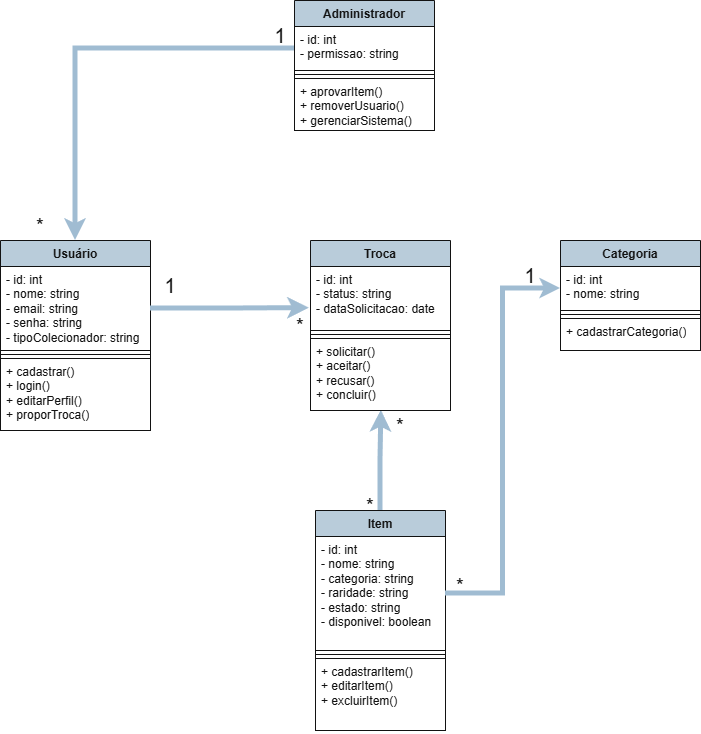

The diagram above was exported from draw.io. Its source (the exported page's mxGraphModel, read from the mxfile embedded in the PNG):
<mxGraphModel dx="1143" dy="672" grid="1" gridSize="10" guides="1" tooltips="1" connect="1" arrows="1" fold="1" page="1" pageScale="1" pageWidth="827" pageHeight="1169" background="light-dark(#FFFFFF,#FFFFFF)" math="0" shadow="0">
  <root>
    <mxCell id="0" />
    <mxCell id="1" parent="0" />
    <mxCell id="GCcdUsJfLXTssPMKrBVd-1" parent="1" style="swimlane;fontStyle=1;align=center;verticalAlign=top;childLayout=stackLayout;horizontal=1;startSize=26;horizontalStack=0;resizeParent=1;resizeParentMax=0;resizeLast=0;collapsible=1;marginBottom=0;whiteSpace=wrap;html=1;strokeColor=#FFFFFF;fontColor=#FFFFFF;labelBackgroundColor=none;fillColor=#182E3E;" value="Usuário" vertex="1">
      <mxGeometry height="190" width="150" x="50" y="300" as="geometry" />
    </mxCell>
    <mxCell id="GCcdUsJfLXTssPMKrBVd-2" parent="GCcdUsJfLXTssPMKrBVd-1" style="text;strokeColor=#FFFFFF;fillColor=none;align=left;verticalAlign=top;spacingLeft=4;spacingRight=4;overflow=hidden;rotatable=0;points=[[0,0.5],[1,0.5]];portConstraint=eastwest;whiteSpace=wrap;html=1;fontColor=#FFFFFF;labelBackgroundColor=none;" value="&lt;div&gt;&lt;div&gt;- id: int&lt;/div&gt;&lt;div&gt;- nome: string&lt;/div&gt;&lt;div&gt;- email: string&lt;/div&gt;&lt;div&gt;- senha: string&lt;/div&gt;&lt;div&gt;- tipoColecionador: string&lt;/div&gt;&lt;/div&gt;" vertex="1">
      <mxGeometry height="84" width="150" y="26" as="geometry" />
    </mxCell>
    <mxCell id="GCcdUsJfLXTssPMKrBVd-3" parent="GCcdUsJfLXTssPMKrBVd-1" style="line;strokeWidth=1;fillColor=none;align=left;verticalAlign=middle;spacingTop=-1;spacingLeft=3;spacingRight=3;rotatable=0;labelPosition=right;points=[];portConstraint=eastwest;strokeColor=#FFFFFF;fontColor=#FFFFFF;labelBackgroundColor=none;" value="" vertex="1">
      <mxGeometry height="8" width="150" y="110" as="geometry" />
    </mxCell>
    <mxCell id="GCcdUsJfLXTssPMKrBVd-4" parent="GCcdUsJfLXTssPMKrBVd-1" style="text;strokeColor=#FFFFFF;fillColor=none;align=left;verticalAlign=top;spacingLeft=4;spacingRight=4;overflow=hidden;rotatable=0;points=[[0,0.5],[1,0.5]];portConstraint=eastwest;whiteSpace=wrap;html=1;fontColor=#FFFFFF;labelBackgroundColor=none;" value="&lt;div&gt;+ cadastrar()&lt;/div&gt;&lt;div&gt;+ login()&lt;/div&gt;&lt;div&gt;+ editarPerfil()&lt;/div&gt;&lt;div&gt;+ proporTroca()&lt;/div&gt;" vertex="1">
      <mxGeometry height="72" width="150" y="118" as="geometry" />
    </mxCell>
    <mxCell id="GCcdUsJfLXTssPMKrBVd-45" edge="1" parent="1" source="GCcdUsJfLXTssPMKrBVd-6" style="edgeStyle=orthogonalEdgeStyle;rounded=0;orthogonalLoop=1;jettySize=auto;html=1;strokeColor=#23445D;entryX=0.506;entryY=0.998;entryDx=0;entryDy=0;entryPerimeter=0;strokeWidth=5;" target="GCcdUsJfLXTssPMKrBVd-13">
      <mxGeometry relative="1" as="geometry">
        <mxPoint x="430" y="480" as="targetPoint" />
      </mxGeometry>
    </mxCell>
    <mxCell id="GCcdUsJfLXTssPMKrBVd-6" parent="1" style="swimlane;fontStyle=1;align=center;verticalAlign=top;childLayout=stackLayout;horizontal=1;startSize=26;horizontalStack=0;resizeParent=1;resizeParentMax=0;resizeLast=0;collapsible=1;marginBottom=0;whiteSpace=wrap;html=1;strokeColor=#FFFFFF;fontColor=#FFFFFF;labelBackgroundColor=none;fillColor=#182E3E;" value="Item" vertex="1">
      <mxGeometry height="220" width="130" x="365" y="570" as="geometry" />
    </mxCell>
    <mxCell id="GCcdUsJfLXTssPMKrBVd-7" parent="GCcdUsJfLXTssPMKrBVd-6" style="text;strokeColor=#FFFFFF;fillColor=none;align=left;verticalAlign=top;spacingLeft=4;spacingRight=4;overflow=hidden;rotatable=0;points=[[0,0.5],[1,0.5]];portConstraint=eastwest;whiteSpace=wrap;html=1;fontColor=#FFFFFF;labelBackgroundColor=none;" value="&lt;div&gt;- id: int&lt;/div&gt;&lt;div&gt;- nome: string&lt;/div&gt;&lt;div&gt;- categoria: string&lt;/div&gt;&lt;div&gt;- raridade: string&lt;/div&gt;&lt;div&gt;- estado: string&lt;/div&gt;&lt;div&gt;- disponivel: boolean&lt;/div&gt;" vertex="1">
      <mxGeometry height="114" width="130" y="26" as="geometry" />
    </mxCell>
    <mxCell id="GCcdUsJfLXTssPMKrBVd-8" parent="GCcdUsJfLXTssPMKrBVd-6" style="line;strokeWidth=1;fillColor=none;align=left;verticalAlign=middle;spacingTop=-1;spacingLeft=3;spacingRight=3;rotatable=0;labelPosition=right;points=[];portConstraint=eastwest;strokeColor=#FFFFFF;fontColor=#FFFFFF;labelBackgroundColor=none;" value="" vertex="1">
      <mxGeometry height="8" width="130" y="140" as="geometry" />
    </mxCell>
    <mxCell id="GCcdUsJfLXTssPMKrBVd-9" parent="GCcdUsJfLXTssPMKrBVd-6" style="text;strokeColor=#FFFFFF;fillColor=none;align=left;verticalAlign=top;spacingLeft=4;spacingRight=4;overflow=hidden;rotatable=0;points=[[0,0.5],[1,0.5]];portConstraint=eastwest;whiteSpace=wrap;html=1;fontColor=#FFFFFF;labelBackgroundColor=none;" value="&lt;div&gt;+ cadastrarItem()&lt;/div&gt;&lt;div&gt;+ editarItem()&lt;/div&gt;&lt;div&gt;+ excluirItem()&lt;/div&gt;" vertex="1">
      <mxGeometry height="72" width="130" y="148" as="geometry" />
    </mxCell>
    <mxCell id="GCcdUsJfLXTssPMKrBVd-10" parent="1" style="swimlane;fontStyle=1;align=center;verticalAlign=top;childLayout=stackLayout;horizontal=1;startSize=26;horizontalStack=0;resizeParent=1;resizeParentMax=0;resizeLast=0;collapsible=1;marginBottom=0;whiteSpace=wrap;html=1;strokeColor=#FFFFFF;fontColor=#FFFFFF;labelBackgroundColor=none;fillColor=#182E3E;" value="Troca" vertex="1">
      <mxGeometry height="170" width="140" x="360" y="300" as="geometry" />
    </mxCell>
    <mxCell id="GCcdUsJfLXTssPMKrBVd-11" parent="GCcdUsJfLXTssPMKrBVd-10" style="text;strokeColor=#FFFFFF;fillColor=none;align=left;verticalAlign=top;spacingLeft=4;spacingRight=4;overflow=hidden;rotatable=0;points=[[0,0.5],[1,0.5]];portConstraint=eastwest;whiteSpace=wrap;html=1;fontColor=#FFFFFF;labelBackgroundColor=none;" value="&lt;div&gt;- id: int&lt;/div&gt;&lt;div&gt;- status: string&lt;/div&gt;&lt;div&gt;- dataSolicitacao: date&lt;/div&gt;" vertex="1">
      <mxGeometry height="64" width="140" y="26" as="geometry" />
    </mxCell>
    <mxCell id="GCcdUsJfLXTssPMKrBVd-12" parent="GCcdUsJfLXTssPMKrBVd-10" style="line;strokeWidth=1;fillColor=none;align=left;verticalAlign=middle;spacingTop=-1;spacingLeft=3;spacingRight=3;rotatable=0;labelPosition=right;points=[];portConstraint=eastwest;strokeColor=#FFFFFF;fontColor=#FFFFFF;labelBackgroundColor=none;" value="" vertex="1">
      <mxGeometry height="8" width="140" y="90" as="geometry" />
    </mxCell>
    <mxCell id="GCcdUsJfLXTssPMKrBVd-13" parent="GCcdUsJfLXTssPMKrBVd-10" style="text;strokeColor=#FFFFFF;fillColor=none;align=left;verticalAlign=top;spacingLeft=4;spacingRight=4;overflow=hidden;rotatable=0;points=[[0,0.5],[1,0.5]];portConstraint=eastwest;whiteSpace=wrap;html=1;fontColor=#FFFFFF;labelBackgroundColor=none;" value="&lt;div&gt;+ solicitar()&lt;/div&gt;&lt;div&gt;+ aceitar()&lt;/div&gt;&lt;div&gt;+ recusar()&lt;/div&gt;&lt;div&gt;+ concluir()&lt;/div&gt;" vertex="1">
      <mxGeometry height="72" width="140" y="98" as="geometry" />
    </mxCell>
    <mxCell id="GCcdUsJfLXTssPMKrBVd-14" parent="1" style="swimlane;fontStyle=1;align=center;verticalAlign=top;childLayout=stackLayout;horizontal=1;startSize=26;horizontalStack=0;resizeParent=1;resizeParentMax=0;resizeLast=0;collapsible=1;marginBottom=0;whiteSpace=wrap;html=1;strokeColor=#FFFFFF;fontColor=#FFFFFF;labelBackgroundColor=none;fillColor=#182E3E;" value="Categoria" vertex="1">
      <mxGeometry height="110" width="140" x="610" y="300" as="geometry" />
    </mxCell>
    <mxCell id="GCcdUsJfLXTssPMKrBVd-15" parent="GCcdUsJfLXTssPMKrBVd-14" style="text;strokeColor=#FFFFFF;fillColor=none;align=left;verticalAlign=top;spacingLeft=4;spacingRight=4;overflow=hidden;rotatable=0;points=[[0,0.5],[1,0.5]];portConstraint=eastwest;whiteSpace=wrap;html=1;fontColor=#FFFFFF;labelBackgroundColor=none;" value="&lt;div&gt;- id: int&lt;/div&gt;&lt;div&gt;- nome: string&lt;/div&gt;" vertex="1">
      <mxGeometry height="44" width="140" y="26" as="geometry" />
    </mxCell>
    <mxCell id="GCcdUsJfLXTssPMKrBVd-16" parent="GCcdUsJfLXTssPMKrBVd-14" style="line;strokeWidth=1;fillColor=none;align=left;verticalAlign=middle;spacingTop=-1;spacingLeft=3;spacingRight=3;rotatable=0;labelPosition=right;points=[];portConstraint=eastwest;strokeColor=#FFFFFF;fontColor=#FFFFFF;labelBackgroundColor=none;" value="" vertex="1">
      <mxGeometry height="8" width="140" y="70" as="geometry" />
    </mxCell>
    <mxCell id="GCcdUsJfLXTssPMKrBVd-17" parent="GCcdUsJfLXTssPMKrBVd-14" style="text;strokeColor=#FFFFFF;fillColor=none;align=left;verticalAlign=top;spacingLeft=4;spacingRight=4;overflow=hidden;rotatable=0;points=[[0,0.5],[1,0.5]];portConstraint=eastwest;whiteSpace=wrap;html=1;fontColor=#FFFFFF;labelBackgroundColor=none;" value="+ cadastrarCategoria()" vertex="1">
      <mxGeometry height="32" width="140" y="78" as="geometry" />
    </mxCell>
    <mxCell id="GCcdUsJfLXTssPMKrBVd-18" parent="1" style="swimlane;fontStyle=1;align=center;verticalAlign=top;childLayout=stackLayout;horizontal=1;startSize=26;horizontalStack=0;resizeParent=1;resizeParentMax=0;resizeLast=0;collapsible=1;marginBottom=0;whiteSpace=wrap;html=1;strokeColor=#FFFFFF;fontColor=#FFFFFF;labelBackgroundColor=none;fillColor=#182E3E;" value="Administrador" vertex="1">
      <mxGeometry height="130" width="140" x="344" y="60" as="geometry" />
    </mxCell>
    <mxCell id="GCcdUsJfLXTssPMKrBVd-19" parent="GCcdUsJfLXTssPMKrBVd-18" style="text;strokeColor=#FFFFFF;fillColor=none;align=left;verticalAlign=top;spacingLeft=4;spacingRight=4;overflow=hidden;rotatable=0;points=[[0,0.5],[1,0.5]];portConstraint=eastwest;whiteSpace=wrap;html=1;fontColor=#FFFFFF;labelBackgroundColor=none;" value="&lt;div&gt;- id: int&lt;/div&gt;&lt;div&gt;- permissao: string&lt;/div&gt;" vertex="1">
      <mxGeometry height="44" width="140" y="26" as="geometry" />
    </mxCell>
    <mxCell id="GCcdUsJfLXTssPMKrBVd-20" parent="GCcdUsJfLXTssPMKrBVd-18" style="line;strokeWidth=1;fillColor=none;align=left;verticalAlign=middle;spacingTop=-1;spacingLeft=3;spacingRight=3;rotatable=0;labelPosition=right;points=[];portConstraint=eastwest;strokeColor=#FFFFFF;fontColor=#FFFFFF;labelBackgroundColor=none;" value="" vertex="1">
      <mxGeometry height="8" width="140" y="70" as="geometry" />
    </mxCell>
    <mxCell id="GCcdUsJfLXTssPMKrBVd-21" parent="GCcdUsJfLXTssPMKrBVd-18" style="text;strokeColor=#FFFFFF;fillColor=none;align=left;verticalAlign=top;spacingLeft=4;spacingRight=4;overflow=hidden;rotatable=0;points=[[0,0.5],[1,0.5]];portConstraint=eastwest;whiteSpace=wrap;html=1;fontColor=#FFFFFF;labelBackgroundColor=none;" value="&lt;div&gt;+ aprovarItem()&lt;/div&gt;&lt;div&gt;+ removerUsuario()&lt;/div&gt;&lt;div&gt;+ gerenciarSistema()&lt;/div&gt;" vertex="1">
      <mxGeometry height="52" width="140" y="78" as="geometry" />
    </mxCell>
    <mxCell id="GCcdUsJfLXTssPMKrBVd-25" parent="1" style="text;html=1;whiteSpace=wrap;strokeColor=light-dark(#FFFFFF,transparent);fillColor=none;align=center;verticalAlign=middle;rounded=0;fontColor=#FFFFFF;labelBackgroundColor=none;" value="&lt;font style=&quot;font-size: 20px;&quot;&gt;1&lt;/font&gt;" vertex="1">
      <mxGeometry height="30" width="60" x="190" y="330" as="geometry" />
    </mxCell>
    <mxCell id="GCcdUsJfLXTssPMKrBVd-26" parent="1" style="text;html=1;whiteSpace=wrap;strokeColor=light-dark(#FFFFFF,transparent);fillColor=none;align=center;verticalAlign=middle;rounded=0;fontColor=#FFFFFF;labelBackgroundColor=none;fontSize=20;" value="*" vertex="1">
      <mxGeometry height="30" width="60" x="320" y="370" as="geometry" />
    </mxCell>
    <mxCell id="GCcdUsJfLXTssPMKrBVd-28" edge="1" parent="1" source="GCcdUsJfLXTssPMKrBVd-7" style="edgeStyle=orthogonalEdgeStyle;rounded=0;orthogonalLoop=1;jettySize=auto;html=1;entryX=0;entryY=0.5;entryDx=0;entryDy=0;strokeColor=#23445D;fontColor=default;labelBackgroundColor=none;startSize=10;fontStyle=1;endSize=5;curved=0;strokeWidth=5;" target="GCcdUsJfLXTssPMKrBVd-15">
      <mxGeometry relative="1" as="geometry" />
    </mxCell>
    <mxCell id="GCcdUsJfLXTssPMKrBVd-29" parent="1" style="text;html=1;whiteSpace=wrap;strokeColor=light-dark(#FFFFFF,transparent);fillColor=none;align=center;verticalAlign=middle;rounded=0;fontColor=#FFFFFF;labelBackgroundColor=none;fontSize=20;" value="*" vertex="1">
      <mxGeometry height="30" width="60" x="480" y="630" as="geometry" />
    </mxCell>
    <mxCell id="GCcdUsJfLXTssPMKrBVd-30" parent="1" style="text;html=1;whiteSpace=wrap;strokeColor=light-dark(#FFFFFF,transparent);fillColor=none;align=center;verticalAlign=middle;rounded=0;fontColor=#FFFFFF;labelBackgroundColor=none;" value="&lt;font style=&quot;font-size: 20px;&quot;&gt;1&lt;/font&gt;" vertex="1">
      <mxGeometry height="30" width="60" x="550" y="320" as="geometry" />
    </mxCell>
    <mxCell id="GCcdUsJfLXTssPMKrBVd-34" parent="1" style="text;html=1;whiteSpace=wrap;strokeColor=light-dark(#FFFFFF,transparent);fillColor=none;align=center;verticalAlign=middle;rounded=0;fontColor=#FFFFFF;labelBackgroundColor=none;" value="&lt;font style=&quot;font-size: 20px;&quot;&gt;*&lt;/font&gt;" vertex="1">
      <mxGeometry height="30" width="60" x="420" y="470" as="geometry" />
    </mxCell>
    <mxCell id="GCcdUsJfLXTssPMKrBVd-35" parent="1" style="text;html=1;whiteSpace=wrap;strokeColor=light-dark(#FFFFFF,transparent);fillColor=none;align=center;verticalAlign=middle;rounded=0;fontColor=#FFFFFF;labelBackgroundColor=none;fontSize=20;" value="*" vertex="1">
      <mxGeometry height="30" width="60" x="390" y="550" as="geometry" />
    </mxCell>
    <mxCell id="GCcdUsJfLXTssPMKrBVd-37" edge="1" parent="1" source="GCcdUsJfLXTssPMKrBVd-19" style="edgeStyle=orthogonalEdgeStyle;rounded=0;orthogonalLoop=1;jettySize=auto;html=1;entryX=0.5;entryY=0;entryDx=0;entryDy=0;strokeColor=#23445D;fontColor=default;labelBackgroundColor=none;strokeWidth=5;" target="GCcdUsJfLXTssPMKrBVd-1">
      <mxGeometry relative="1" as="geometry" />
    </mxCell>
    <mxCell id="GCcdUsJfLXTssPMKrBVd-38" parent="1" style="text;html=1;whiteSpace=wrap;strokeColor=light-dark(#FFFFFF,transparent);fillColor=none;align=center;verticalAlign=middle;rounded=0;fontColor=#FFFFFF;labelBackgroundColor=none;" value="&lt;font style=&quot;font-size: 20px;&quot;&gt;1&lt;/font&gt;" vertex="1">
      <mxGeometry height="30" width="60" x="300" y="80" as="geometry" />
    </mxCell>
    <mxCell id="GCcdUsJfLXTssPMKrBVd-39" parent="1" style="text;html=1;whiteSpace=wrap;strokeColor=light-dark(#FFFFFF,transparent);fillColor=none;align=center;verticalAlign=middle;rounded=0;fontColor=#FFFFFF;labelBackgroundColor=none;fontSize=20;" value="*" vertex="1">
      <mxGeometry height="30" width="60" x="60" y="270" as="geometry" />
    </mxCell>
    <mxCell id="GCcdUsJfLXTssPMKrBVd-44" edge="1" parent="1" source="GCcdUsJfLXTssPMKrBVd-2" style="edgeStyle=orthogonalEdgeStyle;rounded=0;orthogonalLoop=1;jettySize=auto;html=1;entryX=-0.008;entryY=0.65;entryDx=0;entryDy=0;entryPerimeter=0;strokeColor=#23445D;fontSize=20;strokeWidth=5;" target="GCcdUsJfLXTssPMKrBVd-11">
      <mxGeometry relative="1" as="geometry" />
    </mxCell>
  </root>
</mxGraphModel>